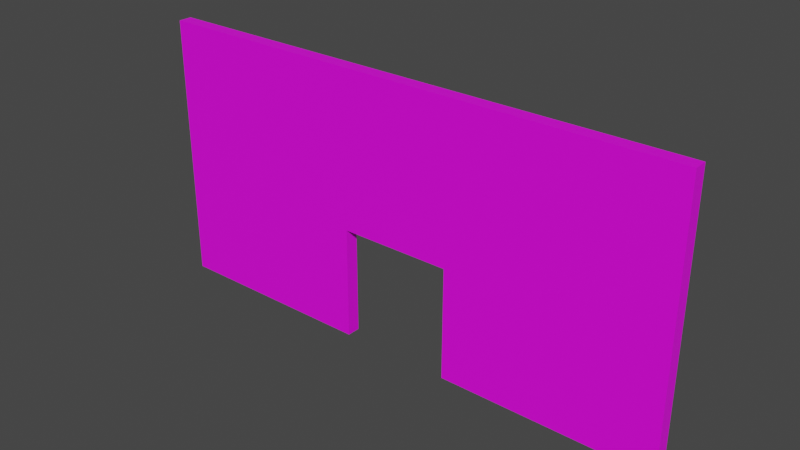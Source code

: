 # Source: forest-wall.blend  (saved by Blender 3.6.14; exported with 4.5.12 LTS)
import bpy
from mathutils import Matrix  # noqa: F401  (used for matrix-valued properties, if any)

bpy.ops.wm.read_factory_settings(use_empty=True)
scene = bpy.context.scene
scene.name = 'Scene'

# ---- collections
col_collection = bpy.data.collections.new('Collection'); scene.collection.children.link(col_collection)

# ---- images (referenced by path relative to the original .blend; pixels are not part of the script)
import os
ASSET_DIR = os.environ.get("B2B_ASSET_DIR", "")  # directory of the original .blend (textures are referenced by path, not embedded)
HERE = os.path.dirname(os.path.abspath(__file__))  # packed textures are extracted next to this script under _unpacked/

def load_image(name, relpath, width, height, colorspace="sRGB"):
    """Load a texture the original file referenced (path relative to the .blend, or extracted next to this script)."""
    p = next((c for c in (os.path.join(HERE, relpath), os.path.join(ASSET_DIR, relpath)) if relpath and os.path.exists(c)), "")
    if p:
        img = bpy.data.images.load(p, check_existing=True)
        img.name = name
    else:  # same state as the original file: an image datablock whose file is absent (Cycles renders it pink)
        img = bpy.data.images.new(name, width, height)
        img.source = "FILE"
        img.filepath = "//" + (relpath or name)
    img.colorspace_settings.name = colorspace
    return img
img_forest_png = load_image('Forest.png', 'Forest.png', 1024, 1024, 'sRGB')

# ---- materials (node trees are filled in below, after node groups)
mat_material = bpy.data.materials.new('Material')
mat_material.alpha_threshold = 0.0
mat_material.use_transparent_shadow = False
mat_material.roughness = 0.5
mat_material.line_color = (0.0, 0.0, 0.0, 1.0)

# ---- material node trees
mat_material.use_nodes = True; mat_material.node_tree.nodes.clear()
_N = mat_material.node_tree.nodes; _L = mat_material.node_tree.links
n0 = _N.new('ShaderNodeOutputMaterial'); n0.name = 'Material Output'; n0.location = (300, 300)
n1 = _N.new('ShaderNodeBsdfPrincipled'); n1.name = 'Principled BSDF'; n1.location = (10, 300)
n1.distribution = 'GGX'
n1.subsurface_method = 'RANDOM_WALK_SKIN'
n1.inputs[3].default_value = 1.45
n1.inputs[27].default_value = (0.0, 0.0, 0.0, 1.0)
n1.inputs[28].default_value = 1.0
n2 = _N.new('ShaderNodeTexImage'); n2.name = 'Image Texture'; n2.location = (-385, 170)
n2.image = img_forest_png
n3 = _N.new('ShaderNodeMapping'); n3.name = 'Mapping'; n3.location = (-565, 130)
n4 = _N.new('ShaderNodeTexCoord'); n4.name = 'Texture Coordinate'; n4.location = (-745, 130)
_L.new(n1.outputs[0], n0.inputs[0])
_L.new(n2.outputs[0], n1.inputs[0])
_L.new(n3.outputs[0], n2.inputs[0])
_L.new(n4.outputs[2], n3.inputs[0])
n0.is_active_output = True

# ---- world
world_world = bpy.data.worlds.new('World'); scene.world = world_world
world_world.use_nodes = True; world_world.node_tree.nodes.clear()
_N = world_world.node_tree.nodes; _L = world_world.node_tree.links
n0 = _N.new('ShaderNodeOutputWorld'); n0.name = 'World Output'; n0.location = (300, 300)
n1 = _N.new('ShaderNodeBackground'); n1.name = 'Background'; n1.location = (10, 300)
n1.inputs[0].default_value = (0.05088, 0.05088, 0.05088, 1.0)
_L.new(n1.outputs[0], n0.inputs[0])
n0.is_active_output = True
world_world.color = (0.05088, 0.05088, 0.05088)
world_world.use_sun_shadow = False
world_world.sun_shadow_jitter_overblur = 0.0

# ---- meshes
me_cube = bpy.data.meshes.new('Cube')
me_cube.from_pydata([(4.0, -0.1, 4.002), (4.0, 0.1, 4.002), (4.0, -0.1, 0.0), (4.0, 0.1, 0.0), (-4.0, -0.1, 4.002), (-4.0, 0.1, 4.002), (-4.0, -0.1, 0.0), (-4.0, 0.1, 0.0), (0.8064, 0.1, 4.002), (0.8064, -0.1, 0.0), (0.8064, 0.1, 0.0), (0.8064, -0.1, 4.002), (-0.8627, 0.1, 4.002), (-0.8627, -0.1, 0.0), (-0.8627, 0.1, 0.0), (-0.8627, -0.1, 4.002), (-4.0, 0.1, 1.675), (4.0, -0.1, 1.675), (-4.0, -0.1, 1.675), (4.0, 0.1, 1.675), (0.8064, 0.1, 1.675), (0.8064, -0.1, 1.675), (-0.8627, 0.1, 1.675), (-0.8627, -0.1, 1.675)], [], [(23, 18, 6, 13), (14, 13, 6, 7), (16, 18, 4, 5), (20, 19, 3, 10), (19, 17, 2, 3), (8, 11, 0, 1), (12, 15, 11, 8), (21, 23, 22, 20), (3, 2, 9, 10), (17, 21, 9, 2), (16, 22, 14, 7), (5, 4, 15, 12), (20, 10, 9, 21), (22, 23, 13, 14), (11, 15, 23, 21), (5, 12, 22, 16), (0, 11, 21, 17), (12, 8, 20, 22), (1, 0, 17, 19), (8, 1, 19, 20), (7, 6, 18, 16), (15, 4, 18, 23)])
_uv = me_cube.uv_layers.new(name='UVMap')
_uv.uv.foreach_set('vector', [0.3941, 0.2148, 0.001919, 0.2148, 0.001919, 0.005406, 0.3941, 0.005406, 0.3941, 0.2627, 0.3941, 0.2377, 0.001919, 0.2377, 0.001919, 0.2627, 0.5125, 0.2148, 0.4875, 0.2148, 0.4875, 0.5056, 0.5125, 0.5056, 0.6027, 0.2148, 1.002, 0.2148, 1.002, 0.005406, 0.6027, 0.005406, 0.5125, 0.2148, 0.4875, 0.2148, 0.4875, 0.005406, 0.5125, 0.005406, 0.6027, 0.2627, 0.6027, 0.2377, 1.002, 0.2377, 1.002, 0.2627, 0.3941, 0.2627, 0.3941, 0.2377, 0.6027, 0.2377, 0.6027, 0.2627, 0.6027, 0.2377, 0.3941, 0.2377, 0.3941, 0.2627, 0.6027, 0.2627, 1.002, 0.2627, 1.002, 0.2377, 0.6027, 0.2377, 0.6027, 0.2627, 1.002, 0.2148, 0.6027, 0.2148, 0.6027, 0.005406, 1.002, 0.005406, 0.001919, 0.2148, 0.3941, 0.2148, 0.3941, 0.005406, 0.001919, 0.005406, 0.001919, 0.2627, 0.001919, 0.2377, 0.3941, 0.2377, 0.3941, 0.2627, 0.5125, 0.2148, 0.5125, 0.005406, 0.4875, 0.005406, 0.4875, 0.2148, 0.5125, 0.2148, 0.4875, 0.2148, 0.4875, 0.005406, 0.5125, 0.005406, 0.6027, 0.5056, 0.3941, 0.5056, 0.3941, 0.2148, 0.6027, 0.2148, 0.001919, 0.5056, 0.3941, 0.5056, 0.3941, 0.2148, 0.001919, 0.2148, 1.002, 0.5056, 0.6027, 0.5056, 0.6027, 0.2148, 1.002, 0.2148, 0.3941, 0.5056, 0.6027, 0.5056, 0.6027, 0.2148, 0.3941, 0.2148, 0.5125, 0.5056, 0.4875, 0.5056, 0.4875, 0.2148, 0.5125, 0.2148, 0.6027, 0.5056, 1.002, 0.5056, 1.002, 0.2148, 0.6027, 0.2148, 0.5125, 0.005406, 0.4875, 0.005406, 0.4875, 0.2148, 0.5125, 0.2148, 0.3941, 0.5056, 0.001919, 0.5056, 0.001919, 0.2148, 0.3941, 0.2148])
me_cube.materials.append(mat_material)
me_cube.use_mirror_vertex_groups = False
me_cube.update()

# ---- objects
ob_cube = bpy.data.objects.new('Cube', me_cube)

# ---- transforms, parenting, visibility, modifiers, constraints
ob_cube.location = (0.0, 0.0, 0.0)
ob_cube.lock_rotations_4d = False
ob_cube.empty_display_type = 'ARROWS'
ob_cube.lineart.crease_threshold = 0.0

# ---- collection membership
col_collection.objects.link(ob_cube)

# ---- scene / render settings (as saved in the file)
scene.frame_start = 1; scene.frame_end = 250; scene.frame_set(1)
scene.render.engine = 'BLENDER_EEVEE_NEXT'
scene.cycles.sampling_pattern = 'TABULATED_SOBOL'
scene.view_settings.view_transform = 'Filmic'
bpy.context.view_layer.update()

# ---- added for rendering (the .blend has no active camera and no usable light): camera, sun
cam_auto = bpy.data.cameras.new('AutoCamera')
cam_auto.lens = 50.0
cam_auto.sensor_width = 36.0
cam_auto.clip_end = 1000.0
ob_auto_camera = bpy.data.objects.new('AutoCamera', cam_auto)
scene.collection.objects.link(ob_auto_camera)
ob_auto_camera.location = (8.27826, -9.93391, 8.62349)
ob_auto_camera.rotation_euler = (1.09748, -7.21219e-08, 0.694738)
scene.camera = ob_auto_camera
light_auto_sun = bpy.data.lights.new('AutoSun', 'SUN')
light_auto_sun.energy = 3.0
light_auto_sun.angle = 0.0523599
ob_auto_sun = bpy.data.objects.new('AutoSun', light_auto_sun)
scene.collection.objects.link(ob_auto_sun)
ob_auto_sun.rotation_euler = (0.872665, 0.174533, 0.523599)
bpy.context.view_layer.update()
